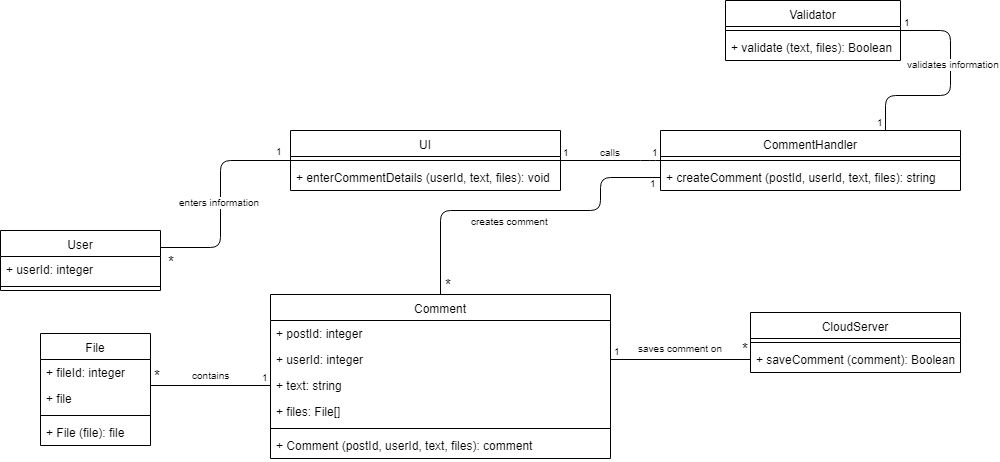

The diagram above was exported from draw.io. Its source (the exported page's mxGraphModel, read from the mxfile embedded in the PNG):
<mxGraphModel dx="840" dy="452" grid="1" gridSize="10" guides="1" tooltips="1" connect="1" arrows="1" fold="1" page="1" pageScale="1" pageWidth="850" pageHeight="1100" math="0" shadow="0">
  <root>
    <mxCell id="0" />
    <mxCell id="1" parent="0" />
    <mxCell id="OmDnRnUOw5MBx3_hxvnt-1" value="" style="endArrow=none;html=1;edgeStyle=orthogonalEdgeStyle;entryX=0;entryY=0.5;entryDx=0;entryDy=0;exitX=1;exitY=0.5;exitDx=0;exitDy=0;" parent="1" target="OmDnRnUOw5MBx3_hxvnt-16" edge="1">
      <mxGeometry relative="1" as="geometry">
        <mxPoint x="170" y="337" as="sourcePoint" />
        <mxPoint x="280" y="247" as="targetPoint" />
        <Array as="points">
          <mxPoint x="230" y="337" />
          <mxPoint x="230" y="250" />
        </Array>
      </mxGeometry>
    </mxCell>
    <mxCell id="OmDnRnUOw5MBx3_hxvnt-2" value="enters information" style="resizable=0;html=1;align=right;verticalAlign=bottom;labelBackgroundColor=#ffffff;fontSize=10;" parent="OmDnRnUOw5MBx3_hxvnt-1" connectable="0" vertex="1">
      <mxGeometry x="1" relative="1" as="geometry">
        <mxPoint x="-29" y="50" as="offset" />
      </mxGeometry>
    </mxCell>
    <mxCell id="OmDnRnUOw5MBx3_hxvnt-3" value="&lt;font style=&quot;font-size: 15px&quot;&gt;*&lt;/font&gt;" style="resizable=0;html=1;align=right;verticalAlign=bottom;labelBackgroundColor=#ffffff;fontSize=10;" parent="1" connectable="0" vertex="1">
      <mxGeometry x="196" y="306" as="geometry">
        <mxPoint x="-10" y="56" as="offset" />
      </mxGeometry>
    </mxCell>
    <mxCell id="OmDnRnUOw5MBx3_hxvnt-4" value="" style="endArrow=none;html=1;edgeStyle=orthogonalEdgeStyle;exitX=1;exitY=0.5;exitDx=0;exitDy=0;entryX=0;entryY=0.5;entryDx=0;entryDy=0;" parent="1" source="OmDnRnUOw5MBx3_hxvnt-16" edge="1">
      <mxGeometry relative="1" as="geometry">
        <mxPoint x="570" y="254.5" as="sourcePoint" />
        <mxPoint x="670" y="250" as="targetPoint" />
        <Array as="points">
          <mxPoint x="660" y="250" />
          <mxPoint x="660" y="250" />
        </Array>
      </mxGeometry>
    </mxCell>
    <mxCell id="OmDnRnUOw5MBx3_hxvnt-5" value="1" style="resizable=0;html=1;align=left;verticalAlign=bottom;labelBackgroundColor=#ffffff;fontSize=10;" parent="OmDnRnUOw5MBx3_hxvnt-4" connectable="0" vertex="1">
      <mxGeometry x="-1" relative="1" as="geometry" />
    </mxCell>
    <mxCell id="OmDnRnUOw5MBx3_hxvnt-6" value="1" style="resizable=0;html=1;align=right;verticalAlign=bottom;labelBackgroundColor=#ffffff;fontSize=10;" parent="OmDnRnUOw5MBx3_hxvnt-4" connectable="0" vertex="1">
      <mxGeometry x="1" relative="1" as="geometry" />
    </mxCell>
    <mxCell id="OmDnRnUOw5MBx3_hxvnt-7" value="calls" style="resizable=0;html=1;align=right;verticalAlign=bottom;labelBackgroundColor=#ffffff;fontSize=10;" parent="1" connectable="0" vertex="1">
      <mxGeometry x="642" y="193.5" as="geometry">
        <mxPoint x="-10" y="56" as="offset" />
      </mxGeometry>
    </mxCell>
    <mxCell id="OmDnRnUOw5MBx3_hxvnt-8" value="" style="endArrow=none;html=1;edgeStyle=orthogonalEdgeStyle;exitX=1;exitY=0.5;exitDx=0;exitDy=0;entryX=0;entryY=0.5;entryDx=0;entryDy=0;" parent="1" source="OmDnRnUOw5MBx3_hxvnt-27" target="OmDnRnUOw5MBx3_hxvnt-24" edge="1">
      <mxGeometry relative="1" as="geometry">
        <mxPoint x="940" y="310" as="sourcePoint" />
        <mxPoint x="740" y="377.5" as="targetPoint" />
      </mxGeometry>
    </mxCell>
    <mxCell id="OmDnRnUOw5MBx3_hxvnt-9" value="1" style="resizable=0;html=1;align=left;verticalAlign=bottom;labelBackgroundColor=#ffffff;fontSize=10;" parent="OmDnRnUOw5MBx3_hxvnt-8" connectable="0" vertex="1">
      <mxGeometry x="-1" relative="1" as="geometry">
        <mxPoint x="1" as="offset" />
      </mxGeometry>
    </mxCell>
    <mxCell id="OmDnRnUOw5MBx3_hxvnt-10" value="&lt;font style=&quot;font-size: 15px&quot;&gt;*&lt;/font&gt;" style="resizable=0;html=1;align=right;verticalAlign=bottom;labelBackgroundColor=#ffffff;fontSize=10;" parent="OmDnRnUOw5MBx3_hxvnt-8" connectable="0" vertex="1">
      <mxGeometry x="1" relative="1" as="geometry" />
    </mxCell>
    <mxCell id="OmDnRnUOw5MBx3_hxvnt-11" value="saves comment on" style="resizable=0;html=1;align=right;verticalAlign=bottom;labelBackgroundColor=#ffffff;fontSize=10;" parent="1" connectable="0" vertex="1">
      <mxGeometry x="744" y="390" as="geometry">
        <mxPoint x="-10" y="56" as="offset" />
      </mxGeometry>
    </mxCell>
    <mxCell id="OmDnRnUOw5MBx3_hxvnt-12" value="" style="endArrow=none;html=1;edgeStyle=orthogonalEdgeStyle;exitX=0.5;exitY=0;exitDx=0;exitDy=0;entryX=0;entryY=0.5;entryDx=0;entryDy=0;" parent="1" source="OmDnRnUOw5MBx3_hxvnt-25" target="OmDnRnUOw5MBx3_hxvnt-21" edge="1">
      <mxGeometry relative="1" as="geometry">
        <mxPoint x="480" y="382" as="sourcePoint" />
        <mxPoint x="705" y="276" as="targetPoint" />
        <Array as="points">
          <mxPoint x="450" y="300" />
          <mxPoint x="610" y="300" />
          <mxPoint x="610" y="267" />
        </Array>
      </mxGeometry>
    </mxCell>
    <mxCell id="OmDnRnUOw5MBx3_hxvnt-14" value="1" style="resizable=0;html=1;align=right;verticalAlign=bottom;labelBackgroundColor=#ffffff;fontSize=10;" parent="OmDnRnUOw5MBx3_hxvnt-12" connectable="0" vertex="1">
      <mxGeometry x="1" relative="1" as="geometry">
        <mxPoint x="-2" y="14" as="offset" />
      </mxGeometry>
    </mxCell>
    <mxCell id="OmDnRnUOw5MBx3_hxvnt-15" value="&lt;div style=&quot;text-align: center&quot;&gt;&lt;span&gt;creates comment&lt;/span&gt;&lt;/div&gt;" style="resizable=0;html=1;align=right;verticalAlign=bottom;labelBackgroundColor=#ffffff;fontSize=10;" parent="1" connectable="0" vertex="1">
      <mxGeometry x="570" y="263" as="geometry">
        <mxPoint x="-10" y="56" as="offset" />
      </mxGeometry>
    </mxCell>
    <mxCell id="OmDnRnUOw5MBx3_hxvnt-16" value="UI" style="swimlane;fontStyle=0;align=center;verticalAlign=top;childLayout=stackLayout;horizontal=1;startSize=26;horizontalStack=0;resizeParent=1;resizeParentMax=0;resizeLast=0;collapsible=1;marginBottom=0;" parent="1" vertex="1">
      <mxGeometry x="300" y="220" width="270" height="60" as="geometry" />
    </mxCell>
    <mxCell id="OmDnRnUOw5MBx3_hxvnt-17" value="" style="line;strokeWidth=1;fillColor=none;align=left;verticalAlign=middle;spacingTop=-1;spacingLeft=3;spacingRight=3;rotatable=0;labelPosition=right;points=[];portConstraint=eastwest;" parent="OmDnRnUOw5MBx3_hxvnt-16" vertex="1">
      <mxGeometry y="26" width="270" height="8" as="geometry" />
    </mxCell>
    <mxCell id="OmDnRnUOw5MBx3_hxvnt-18" value="+ enterCommentDetails (userId, text, files): void" style="text;strokeColor=none;fillColor=none;align=left;verticalAlign=top;spacingLeft=4;spacingRight=4;overflow=hidden;rotatable=0;points=[[0,0.5],[1,0.5]];portConstraint=eastwest;" parent="OmDnRnUOw5MBx3_hxvnt-16" vertex="1">
      <mxGeometry y="34" width="270" height="26" as="geometry" />
    </mxCell>
    <mxCell id="OmDnRnUOw5MBx3_hxvnt-19" value="CommentHandler" style="swimlane;fontStyle=0;align=center;verticalAlign=top;childLayout=stackLayout;horizontal=1;startSize=26;horizontalStack=0;resizeParent=1;resizeParentMax=0;resizeLast=0;collapsible=1;marginBottom=0;" parent="1" vertex="1">
      <mxGeometry x="670" y="220" width="300" height="60" as="geometry" />
    </mxCell>
    <mxCell id="OmDnRnUOw5MBx3_hxvnt-20" value="" style="line;strokeWidth=1;fillColor=none;align=left;verticalAlign=middle;spacingTop=-1;spacingLeft=3;spacingRight=3;rotatable=0;labelPosition=right;points=[];portConstraint=eastwest;" parent="OmDnRnUOw5MBx3_hxvnt-19" vertex="1">
      <mxGeometry y="26" width="300" height="8" as="geometry" />
    </mxCell>
    <mxCell id="OmDnRnUOw5MBx3_hxvnt-21" value="+ createComment (postId, userId, text, files): string" style="text;strokeColor=none;fillColor=none;align=left;verticalAlign=top;spacingLeft=4;spacingRight=4;overflow=hidden;rotatable=0;points=[[0,0.5],[1,0.5]];portConstraint=eastwest;" parent="OmDnRnUOw5MBx3_hxvnt-19" vertex="1">
      <mxGeometry y="34" width="300" height="26" as="geometry" />
    </mxCell>
    <mxCell id="OmDnRnUOw5MBx3_hxvnt-22" value="CloudServer" style="swimlane;fontStyle=0;align=center;verticalAlign=top;childLayout=stackLayout;horizontal=1;startSize=26;horizontalStack=0;resizeParent=1;resizeParentMax=0;resizeLast=0;collapsible=1;marginBottom=0;" parent="1" vertex="1">
      <mxGeometry x="760" y="402" width="210" height="60" as="geometry" />
    </mxCell>
    <mxCell id="OmDnRnUOw5MBx3_hxvnt-23" value="" style="line;strokeWidth=1;fillColor=none;align=left;verticalAlign=middle;spacingTop=-1;spacingLeft=3;spacingRight=3;rotatable=0;labelPosition=right;points=[];portConstraint=eastwest;" parent="OmDnRnUOw5MBx3_hxvnt-22" vertex="1">
      <mxGeometry y="26" width="210" height="8" as="geometry" />
    </mxCell>
    <mxCell id="OmDnRnUOw5MBx3_hxvnt-24" value="+ saveComment (comment): Boolean" style="text;strokeColor=none;fillColor=none;align=left;verticalAlign=top;spacingLeft=4;spacingRight=4;overflow=hidden;rotatable=0;points=[[0,0.5],[1,0.5]];portConstraint=eastwest;" parent="OmDnRnUOw5MBx3_hxvnt-22" vertex="1">
      <mxGeometry y="34" width="210" height="26" as="geometry" />
    </mxCell>
    <mxCell id="OmDnRnUOw5MBx3_hxvnt-25" value="Comment" style="swimlane;fontStyle=0;align=center;verticalAlign=top;childLayout=stackLayout;horizontal=1;startSize=26;horizontalStack=0;resizeParent=1;resizeParentMax=0;resizeLast=0;collapsible=1;marginBottom=0;" parent="1" vertex="1">
      <mxGeometry x="280" y="384" width="340" height="164" as="geometry" />
    </mxCell>
    <mxCell id="OmDnRnUOw5MBx3_hxvnt-26" value="+ postId: integer" style="text;strokeColor=none;fillColor=none;align=left;verticalAlign=top;spacingLeft=4;spacingRight=4;overflow=hidden;rotatable=0;points=[[0,0.5],[1,0.5]];portConstraint=eastwest;" parent="OmDnRnUOw5MBx3_hxvnt-25" vertex="1">
      <mxGeometry y="26" width="340" height="26" as="geometry" />
    </mxCell>
    <mxCell id="OmDnRnUOw5MBx3_hxvnt-27" value="+ userId: integer" style="text;strokeColor=none;fillColor=none;align=left;verticalAlign=top;spacingLeft=4;spacingRight=4;overflow=hidden;rotatable=0;points=[[0,0.5],[1,0.5]];portConstraint=eastwest;" parent="OmDnRnUOw5MBx3_hxvnt-25" vertex="1">
      <mxGeometry y="52" width="340" height="26" as="geometry" />
    </mxCell>
    <mxCell id="8zZ_IGlE2Pw6MPb2G52b-9" value="+ text: string" style="text;strokeColor=none;fillColor=none;align=left;verticalAlign=top;spacingLeft=4;spacingRight=4;overflow=hidden;rotatable=0;points=[[0,0.5],[1,0.5]];portConstraint=eastwest;" parent="OmDnRnUOw5MBx3_hxvnt-25" vertex="1">
      <mxGeometry y="78" width="340" height="26" as="geometry" />
    </mxCell>
    <mxCell id="8zZ_IGlE2Pw6MPb2G52b-13" value="+ files: File[]" style="text;strokeColor=none;fillColor=none;align=left;verticalAlign=top;spacingLeft=4;spacingRight=4;overflow=hidden;rotatable=0;points=[[0,0.5],[1,0.5]];portConstraint=eastwest;" parent="OmDnRnUOw5MBx3_hxvnt-25" vertex="1">
      <mxGeometry y="104" width="340" height="26" as="geometry" />
    </mxCell>
    <mxCell id="8zZ_IGlE2Pw6MPb2G52b-10" value="" style="line;strokeWidth=1;fillColor=none;align=left;verticalAlign=middle;spacingTop=-1;spacingLeft=3;spacingRight=3;rotatable=0;labelPosition=right;points=[];portConstraint=eastwest;" parent="OmDnRnUOw5MBx3_hxvnt-25" vertex="1">
      <mxGeometry y="130" width="340" height="8" as="geometry" />
    </mxCell>
    <mxCell id="OmDnRnUOw5MBx3_hxvnt-29" value="+ Comment (postId, userId, text, files): comment" style="text;strokeColor=none;fillColor=none;align=left;verticalAlign=top;spacingLeft=4;spacingRight=4;overflow=hidden;rotatable=0;points=[[0,0.5],[1,0.5]];portConstraint=eastwest;" parent="OmDnRnUOw5MBx3_hxvnt-25" vertex="1">
      <mxGeometry y="138" width="340" height="26" as="geometry" />
    </mxCell>
    <mxCell id="OmDnRnUOw5MBx3_hxvnt-30" value="1" style="resizable=0;html=1;align=left;verticalAlign=bottom;labelBackgroundColor=#ffffff;fontSize=10;" parent="1" connectable="0" vertex="1">
      <mxGeometry x="611" y="261" as="geometry">
        <mxPoint x="-328" y="-12" as="offset" />
      </mxGeometry>
    </mxCell>
    <mxCell id="OmDnRnUOw5MBx3_hxvnt-31" value="User" style="swimlane;fontStyle=0;align=center;verticalAlign=top;childLayout=stackLayout;horizontal=1;startSize=26;horizontalStack=0;resizeParent=1;resizeParentMax=0;resizeLast=0;collapsible=1;marginBottom=0;" parent="1" vertex="1">
      <mxGeometry x="10" y="320" width="160" height="60" as="geometry" />
    </mxCell>
    <mxCell id="8zZ_IGlE2Pw6MPb2G52b-1" value="+ userId: integer" style="text;strokeColor=none;fillColor=none;align=left;verticalAlign=top;spacingLeft=4;spacingRight=4;overflow=hidden;rotatable=0;points=[[0,0.5],[1,0.5]];portConstraint=eastwest;" parent="OmDnRnUOw5MBx3_hxvnt-31" vertex="1">
      <mxGeometry y="26" width="160" height="26" as="geometry" />
    </mxCell>
    <mxCell id="OmDnRnUOw5MBx3_hxvnt-35" value="" style="line;strokeWidth=1;fillColor=none;align=left;verticalAlign=middle;spacingTop=-1;spacingLeft=3;spacingRight=3;rotatable=0;labelPosition=right;points=[];portConstraint=eastwest;" parent="OmDnRnUOw5MBx3_hxvnt-31" vertex="1">
      <mxGeometry y="52" width="160" height="8" as="geometry" />
    </mxCell>
    <mxCell id="8zZ_IGlE2Pw6MPb2G52b-2" value="Validator" style="swimlane;fontStyle=0;align=center;verticalAlign=top;childLayout=stackLayout;horizontal=1;startSize=26;horizontalStack=0;resizeParent=1;resizeParentMax=0;resizeLast=0;collapsible=1;marginBottom=0;" parent="1" vertex="1">
      <mxGeometry x="735" y="90" width="175" height="60" as="geometry" />
    </mxCell>
    <mxCell id="8zZ_IGlE2Pw6MPb2G52b-3" value="" style="line;strokeWidth=1;fillColor=none;align=left;verticalAlign=middle;spacingTop=-1;spacingLeft=3;spacingRight=3;rotatable=0;labelPosition=right;points=[];portConstraint=eastwest;" parent="8zZ_IGlE2Pw6MPb2G52b-2" vertex="1">
      <mxGeometry y="26" width="175" height="8" as="geometry" />
    </mxCell>
    <mxCell id="8zZ_IGlE2Pw6MPb2G52b-4" value="+ validate (text, files): Boolean" style="text;strokeColor=none;fillColor=none;align=left;verticalAlign=top;spacingLeft=4;spacingRight=4;overflow=hidden;rotatable=0;points=[[0,0.5],[1,0.5]];portConstraint=eastwest;" parent="8zZ_IGlE2Pw6MPb2G52b-2" vertex="1">
      <mxGeometry y="34" width="175" height="26" as="geometry" />
    </mxCell>
    <mxCell id="8zZ_IGlE2Pw6MPb2G52b-5" value="" style="endArrow=none;html=1;edgeStyle=orthogonalEdgeStyle;exitX=1;exitY=0.5;exitDx=0;exitDy=0;entryX=0.75;entryY=0;entryDx=0;entryDy=0;" parent="1" source="8zZ_IGlE2Pw6MPb2G52b-2" target="OmDnRnUOw5MBx3_hxvnt-19" edge="1">
      <mxGeometry relative="1" as="geometry">
        <mxPoint x="1100" y="90" as="sourcePoint" />
        <mxPoint x="960" y="199" as="targetPoint" />
        <Array as="points">
          <mxPoint x="960" y="120" />
          <mxPoint x="960" y="185" />
          <mxPoint x="895" y="185" />
        </Array>
      </mxGeometry>
    </mxCell>
    <mxCell id="8zZ_IGlE2Pw6MPb2G52b-6" value="1" style="resizable=0;html=1;align=left;verticalAlign=bottom;labelBackgroundColor=#ffffff;fontSize=10;" parent="8zZ_IGlE2Pw6MPb2G52b-5" connectable="0" vertex="1">
      <mxGeometry x="-1" relative="1" as="geometry">
        <mxPoint x="1" as="offset" />
      </mxGeometry>
    </mxCell>
    <mxCell id="8zZ_IGlE2Pw6MPb2G52b-7" value="1" style="resizable=0;html=1;align=right;verticalAlign=bottom;labelBackgroundColor=#ffffff;fontSize=10;" parent="8zZ_IGlE2Pw6MPb2G52b-5" connectable="0" vertex="1">
      <mxGeometry x="1" relative="1" as="geometry" />
    </mxCell>
    <mxCell id="8zZ_IGlE2Pw6MPb2G52b-8" value="validates information" style="resizable=0;html=1;align=right;verticalAlign=bottom;labelBackgroundColor=#ffffff;fontSize=10;" parent="1" connectable="0" vertex="1">
      <mxGeometry x="1021" y="106" as="geometry">
        <mxPoint x="-10" y="56" as="offset" />
      </mxGeometry>
    </mxCell>
    <mxCell id="8zZ_IGlE2Pw6MPb2G52b-14" value="File" style="swimlane;fontStyle=0;align=center;verticalAlign=top;childLayout=stackLayout;horizontal=1;startSize=26;horizontalStack=0;resizeParent=1;resizeParentMax=0;resizeLast=0;collapsible=1;marginBottom=0;" parent="1" vertex="1">
      <mxGeometry x="50" y="423" width="110" height="112" as="geometry" />
    </mxCell>
    <mxCell id="8zZ_IGlE2Pw6MPb2G52b-15" value="+ fileId: integer" style="text;strokeColor=none;fillColor=none;align=left;verticalAlign=top;spacingLeft=4;spacingRight=4;overflow=hidden;rotatable=0;points=[[0,0.5],[1,0.5]];portConstraint=eastwest;" parent="8zZ_IGlE2Pw6MPb2G52b-14" vertex="1">
      <mxGeometry y="26" width="110" height="26" as="geometry" />
    </mxCell>
    <mxCell id="8zZ_IGlE2Pw6MPb2G52b-16" value="+ file" style="text;strokeColor=none;fillColor=none;align=left;verticalAlign=top;spacingLeft=4;spacingRight=4;overflow=hidden;rotatable=0;points=[[0,0.5],[1,0.5]];portConstraint=eastwest;" parent="8zZ_IGlE2Pw6MPb2G52b-14" vertex="1">
      <mxGeometry y="52" width="110" height="26" as="geometry" />
    </mxCell>
    <mxCell id="8zZ_IGlE2Pw6MPb2G52b-19" value="" style="line;strokeWidth=1;fillColor=none;align=left;verticalAlign=middle;spacingTop=-1;spacingLeft=3;spacingRight=3;rotatable=0;labelPosition=right;points=[];portConstraint=eastwest;" parent="8zZ_IGlE2Pw6MPb2G52b-14" vertex="1">
      <mxGeometry y="78" width="110" height="8" as="geometry" />
    </mxCell>
    <mxCell id="8zZ_IGlE2Pw6MPb2G52b-20" value="+ File (file): file" style="text;strokeColor=none;fillColor=none;align=left;verticalAlign=top;spacingLeft=4;spacingRight=4;overflow=hidden;rotatable=0;points=[[0,0.5],[1,0.5]];portConstraint=eastwest;" parent="8zZ_IGlE2Pw6MPb2G52b-14" vertex="1">
      <mxGeometry y="86" width="110" height="26" as="geometry" />
    </mxCell>
    <mxCell id="8zZ_IGlE2Pw6MPb2G52b-21" value="" style="endArrow=none;html=1;edgeStyle=orthogonalEdgeStyle;entryX=0;entryY=0.5;entryDx=0;entryDy=0;" parent="1" target="8zZ_IGlE2Pw6MPb2G52b-9" edge="1">
      <mxGeometry relative="1" as="geometry">
        <mxPoint x="160" y="475" as="sourcePoint" />
        <mxPoint x="260" y="478.5" as="targetPoint" />
        <Array as="points">
          <mxPoint x="160" y="475" />
        </Array>
      </mxGeometry>
    </mxCell>
    <mxCell id="8zZ_IGlE2Pw6MPb2G52b-23" value="1" style="resizable=0;html=1;align=right;verticalAlign=bottom;labelBackgroundColor=#ffffff;fontSize=10;" parent="8zZ_IGlE2Pw6MPb2G52b-21" connectable="0" vertex="1">
      <mxGeometry x="1" relative="1" as="geometry" />
    </mxCell>
    <mxCell id="8zZ_IGlE2Pw6MPb2G52b-25" value="contains" style="resizable=0;html=1;align=right;verticalAlign=bottom;labelBackgroundColor=#ffffff;fontSize=10;" parent="1" connectable="0" vertex="1">
      <mxGeometry x="270" y="423" as="geometry">
        <mxPoint x="-29" y="50" as="offset" />
      </mxGeometry>
    </mxCell>
    <mxCell id="fobLVfgqhI5M9ei-m0oC-1" value="*" style="resizable=0;html=1;align=left;verticalAlign=bottom;labelBackgroundColor=#ffffff;fontSize=15;direction=south;" parent="1" connectable="0" vertex="1">
      <mxGeometry x="451" y="384.16666666666674" as="geometry">
        <mxPoint x="1" y="1" as="offset" />
      </mxGeometry>
    </mxCell>
    <mxCell id="fobLVfgqhI5M9ei-m0oC-2" value="&lt;font style=&quot;font-size: 15px&quot;&gt;*&lt;/font&gt;" style="resizable=0;html=1;align=right;verticalAlign=bottom;labelBackgroundColor=#ffffff;fontSize=10;" parent="1" connectable="0" vertex="1">
      <mxGeometry x="182" y="420" as="geometry">
        <mxPoint x="-10" y="56" as="offset" />
      </mxGeometry>
    </mxCell>
  </root>
</mxGraphModel>